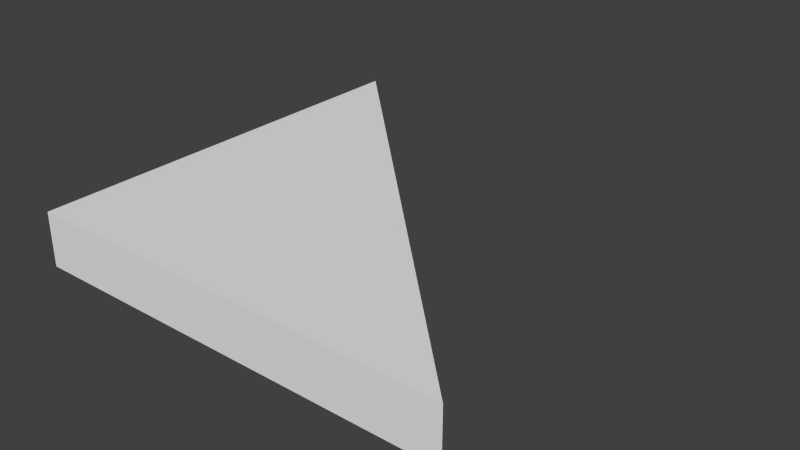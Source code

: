 # Source: SM_RH_Triangle_2x2x0.25.blend  (saved by Blender 2.76.0; exported with 4.5.12 LTS)
import bpy
from mathutils import Matrix  # noqa: F401  (used for matrix-valued properties, if any)

bpy.ops.wm.read_factory_settings(use_empty=True)
scene = bpy.context.scene
scene.name = 'Scene'

# ---- collections
col_collection_1 = bpy.data.collections.new('Collection 1'); scene.collection.children.link(col_collection_1)

# ---- world
world_world = bpy.data.worlds.new('World'); scene.world = world_world
world_world.color = (0.05088, 0.05088, 0.05088)
world_world.use_sun_shadow = False
world_world.sun_shadow_jitter_overblur = 0.0
world_world.cycles.sampling_method = 'MANUAL'
world_world.cycles.sample_map_resolution = 256

# ---- meshes
me_plane = bpy.data.meshes.new('Plane')
me_plane.from_pydata([(0.0, 0.0, 0.0), (2.0, 0.0, 0.0), (0.0, 2.0, 0.0), (0.0, 2.0, 0.25), (0.0, 0.0, 0.25), (2.0, 0.0, 0.25)], [], [(0, 2, 1), (4, 5, 3), (1, 2, 3, 5), (0, 1, 5, 4), (2, 0, 4, 3)])
me_plane.use_remesh_preserve_volume = False
me_plane.use_remesh_preserve_attributes = False
me_plane.use_mirror_vertex_groups = False
me_plane.update()

# ---- objects
ob_rh_triangle = bpy.data.objects.new('RH Triangle', me_plane)

# ---- transforms, parenting, visibility, modifiers, constraints
ob_rh_triangle.location = (0.0, 0.0, 0.0)
ob_rh_triangle.lineart.crease_threshold = 0.0

# ---- collection membership
col_collection_1.objects.link(ob_rh_triangle)

# ---- scene / render settings (as saved in the file)
scene.frame_start = 1; scene.frame_end = 250; scene.frame_set(1)
scene.render.engine = 'CYCLES'
scene.render.resolution_percentage = 50
scene.render.dither_intensity = 0.0
scene.cycles.use_denoising = False
scene.cycles.samples = 10
scene.cycles.sampling_pattern = 'TABULATED_SOBOL'
scene.cycles.light_sampling_threshold = 0.0
scene.cycles.use_adaptive_sampling = False
scene.cycles.use_light_tree = False
scene.cycles.blur_glossy = 0.0
scene.cycles.pixel_filter_type = 'GAUSSIAN'
scene.cycles.sample_clamp_indirect = 0.0
scene.view_settings.view_transform = 'Standard'
bpy.context.view_layer.update()

# ---- added for rendering (the .blend has no active camera and no usable light): camera, sun
cam_auto = bpy.data.cameras.new('AutoCamera')
cam_auto.lens = 50.0
cam_auto.sensor_width = 36.0
cam_auto.clip_end = 1000.0
ob_auto_camera = bpy.data.objects.new('AutoCamera', cam_auto)
scene.collection.objects.link(ob_auto_camera)
ob_auto_camera.location = (3.62713, -2.15256, 2.22671)
ob_auto_camera.rotation_euler = (1.09748, -7.21219e-08, 0.694738)
scene.camera = ob_auto_camera
light_auto_sun = bpy.data.lights.new('AutoSun', 'SUN')
light_auto_sun.energy = 3.0
light_auto_sun.angle = 0.0523599
ob_auto_sun = bpy.data.objects.new('AutoSun', light_auto_sun)
scene.collection.objects.link(ob_auto_sun)
ob_auto_sun.rotation_euler = (0.872665, 0.174533, 0.523599)
bpy.context.view_layer.update()
